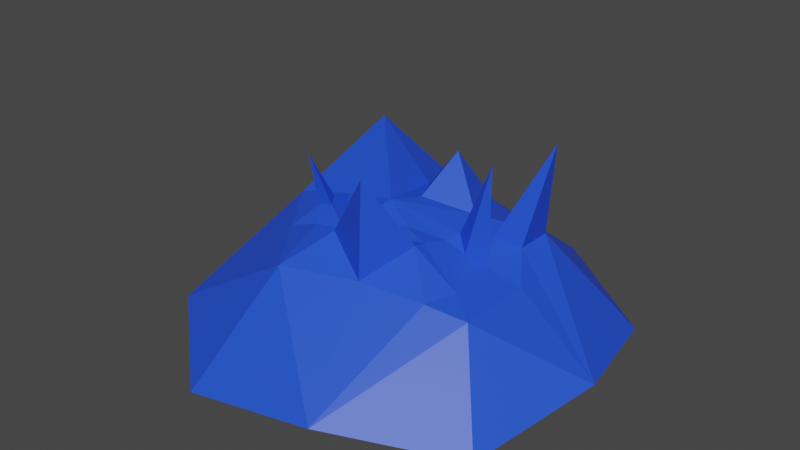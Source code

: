 # Source: shield.blend  (saved by Blender 2.93.21; exported with 4.5.12 LTS)
import bpy
from mathutils import Matrix  # noqa: F401  (used for matrix-valued properties, if any)

bpy.ops.wm.read_factory_settings(use_empty=True)
scene = bpy.context.scene
scene.name = 'Scene'

# ---- collections
col_collection = bpy.data.collections.new('Collection'); scene.collection.children.link(col_collection)

# ---- materials (node trees are filled in below, after node groups)
mat_material_001 = bpy.data.materials.new('Material.001')
mat_material_001.use_transparent_shadow = False

# ---- material node trees
mat_material_001.use_nodes = True; mat_material_001.node_tree.nodes.clear()
_N = mat_material_001.node_tree.nodes; _L = mat_material_001.node_tree.links
n0 = _N.new('ShaderNodeBsdfPrincipled'); n0.name = 'Principled BSDF'; n0.location = (10, 300)
n0.distribution = 'GGX'
n0.subsurface_method = 'BURLEY'
n0.inputs[0].default_value = (0.01677, 0.07988, 0.8, 1.0)
n0.inputs[3].default_value = 1.45
n0.inputs[27].default_value = (0.0, 0.0, 0.0, 1.0)
n0.inputs[28].default_value = 1.0
n1 = _N.new('ShaderNodeOutputMaterial'); n1.name = 'Material Output'; n1.location = (300, 300)
_L.new(n0.outputs[0], n1.inputs[0])
n1.is_active_output = True

# ---- world
world_world = bpy.data.worlds.new('World'); scene.world = world_world
world_world.use_nodes = True; world_world.node_tree.nodes.clear()
_N = world_world.node_tree.nodes; _L = world_world.node_tree.links
n0 = _N.new('ShaderNodeOutputWorld'); n0.name = 'World Output'; n0.location = (300, 300)
n1 = _N.new('ShaderNodeBackground'); n1.name = 'Background'; n1.location = (10, 300)
n1.inputs[0].default_value = (0.05088, 0.05088, 0.05088, 1.0)
_L.new(n1.outputs[0], n0.inputs[0])
n0.is_active_output = True
world_world.color = (0.05088, 0.05088, 0.05088)
world_world.use_sun_shadow = False
world_world.sun_shadow_jitter_overblur = 0.0

# ---- meshes
me_icosphere = bpy.data.meshes.new('Icosphere')
me_icosphere.from_pydata([(-0.0816, -0.01871, 0.1329), (0.6704, 0.549, -0.401), (-0.3296, 0.8739, -0.401), (-0.9477, 0.02323, -0.4011), (-0.3296, -0.8274, -0.401), (0.6704, -0.5025, -0.401), (-0.2157, 0.5232, 0.002387), (0.3721, 0.3322, 0.002387), (0.2096, 0.8322, -0.3225), (0.7974, 0.02323, -0.3225), (0.472, -0.2823, -0.0542), (-0.579, 0.02323, 0.002385), (-0.7414, 0.5232, -0.3225), (-0.2157, -0.4768, 0.002388), (-0.7414, -0.4768, -0.3225), (0.2096, -0.7858, -0.3225), (-0.3973, -0.2268, 0.002386), (-0.1345, -0.2268, 0.07706), (-0.3161, 0.004775, 0.07706), (-0.1345, 0.2732, 0.07706), (-0.2253, -0.1018, 0.07706), (-0.3973, 0.2732, 0.002386), (-0.03738, 0.1038, 0.1133), (0.1677, 0.1661, 0.07763), (0.07818, 0.4277, 0.002387), (-0.1238, 0.4158, 0.04058), (-0.007844, 0.288, 0.2454), (-0.3567, -0.1018, 0.03972), (-0.2656, -0.2246, 0.0525), (-0.2456, -0.1643, 0.1132), (-0.291, -0.1018, 0.1132), (-0.3113, -0.1643, 0.09455), (-0.3369, -0.1829, 0.298), (0.1594, -0.1313, 0.07706), (0.1625, -0.18, 0.08759), (0.3226, -0.328, -0.0205), (0.07818, -0.3813, 0.002387), (-0.1314, -0.2755, 0.08759), (0.1828, -0.03294, 0.0581), (0.06924, -0.3538, 0.3735), (0.472, 0.02676, -0.0542), (0.3657, -0.205, -0.01686), (0.05075, -0.08867, 0.08965), (0.2619, -0.02, 0.022), (0.3721, 0.1777, 0.002387), (0.2657, 0.255, 0.03972), (0.279, 0.1295, 0.03506), (0.3524, -0.00221, -0.0122), (0.1993, 0.03289, 0.06306), (0.2563, 0.06193, 0.03935), (0.3397, 0.01538, 0.3753), (0.4638, 0.2236, 0.423), (-0.05325, 0.02323, 0.04311), (-0.3529, 0.2616, 0.311)], [], [(24, 6, 25), (1, 7, 9), (0, 18, 20, 17), (38, 43, 48), (18, 11, 16, 27), (31, 32, 30), (28, 13, 17), (10, 15, 5), (35, 36, 15), (13, 4, 15), (13, 14, 4), (13, 16, 11, 14), (11, 3, 14), (11, 12, 3), (11, 21, 6, 12), (6, 2, 12), (9, 10, 5), (10, 9, 40), (49, 46, 23), (6, 8, 2), (6, 24, 7, 8), (7, 1, 8), (22, 26, 19), (0, 23, 22), (24, 23, 45), (22, 23, 26), (7, 24, 45), (25, 26, 24), (38, 48, 0, 42), (20, 29, 17), (27, 30, 18), (18, 30, 20), (30, 27, 31), (29, 20, 30), (28, 29, 31), (28, 17, 29), (16, 28, 31), (27, 16, 31), (17, 13, 37), (30, 32, 29), (29, 32, 31), (48, 49, 23), (10, 41, 33, 34, 35), (35, 34, 36), (36, 37, 13), (34, 37, 39), (0, 22, 19), (15, 36, 13), (10, 35, 15), (37, 36, 39), (36, 34, 39), (10, 40, 47, 43, 41), (45, 23, 46), (23, 0, 48), (44, 7, 51), (47, 49, 50), (40, 44, 46, 49, 47), (45, 46, 51), (49, 48, 50), (48, 43, 50), (43, 47, 50), (46, 44, 51), (7, 45, 51), (33, 17, 37, 34), (12, 52, 3), (12, 2, 52), (8, 52, 2), (8, 1, 52), (9, 52, 1), (9, 5, 52), (15, 52, 5), (15, 4, 52), (14, 52, 4), (14, 3, 52), (24, 26, 23), (25, 19, 26), (38, 42, 33), (41, 38, 33), (38, 41, 43), (40, 9, 44), (7, 44, 9), (16, 13, 28), (42, 17, 33), (0, 17, 42), (25, 6, 19), (6, 21, 53), (19, 6, 53), (11, 0, 53), (21, 11, 53), (0, 19, 53)])
_uv = me_icosphere.uv_layers.new(name='UVMap')
_uv.uv.foreach_set('vector', [0.1818, 0.07873, 0.1364, 0.07873, 0.9432, 0.05905, 0.2727, 0.1575, 0.3182, 0.07873, 0.3636, 0.1575, 0.7273, 0.0, 0.75, 0.03937, 0.7273, 0.03937, 0.7045, 0.03937, 0.1676, 0.03444, 0.233, 0.04921, 0.2145, 0.04675, 0.75, 0.03937, 0.7727, 0.07873, 0.7273, 0.07873, 0.7386, 0.05905, 0.0, 0.0, 0.0, 0.0, 0.0, 0.0, 0.0, 0.0, 0.0, 0.0, 0.0, 0.0, 0.5, 0.07873, 0.5455, 0.1575, 0.4545, 0.1575, 0.4091, 0.07873, 0.5455, 0.07873, 0.5455, 0.1575, 0.5909, 0.07873, 0.6364, 0.1575, 0.5455, 0.1575, 0.6818, 0.07873, 0.7273, 0.1575, 0.6364, 0.1575, 0.6818, 0.07873, 0.7273, 0.07873, 0.7727, 0.07873, 0.7273, 0.1575, 0.7727, 0.07873, 0.8182, 0.1575, 0.7273, 0.1575, 0.8636, 0.07873, 0.9091, 0.1575, 0.8182, 0.1575, 0.8636, 0.07873, 0.9091, 0.07873, 0.9545, 0.07873, 0.9091, 0.1575, 0.9545, 0.07873, 1.0, 0.1575, 0.9091, 0.1575, 0.3636, 0.1575, 0.4091, 0.07873, 0.4545, 0.1575, 0.4091, 0.07873, 0.3636, 0.1575, 0.3636, 0.07873, 0.2489, 0.05474, 0.2685, 0.06151, 0.0, 0.0, 0.1364, 0.07873, 0.1818, 0.1575, 0.09091, 0.1575, 0.1364, 0.07873, 0.1818, 0.07873, 0.2273, 0.07873, 0.1818, 0.1575, 0.2273, 0.07873, 0.2727, 0.1575, 0.1818, 0.1575, 0.1705, 0.01968, 0.1761, 0.04921, 0.0, 0.0, 0.9091, 0.0, 0.0, 0.0, 0.9205, 0.01968, 0.1818, 0.07873, 0.1591, 0.03937, 0.2386, 0.05905, 0.1705, 0.01968, 0.0, 0.0, 0.1761, 0.04921, 0.0, 0.0, 0.1818, 0.07873, 0.0, 0.0, 0.1477, 0.05905, 0.1761, 0.04921, 0.1818, 0.07873, 0.1676, 0.03444, 0.2145, 0.04675, 0.0, 0.0, 0.1023, 0.01968, 0.0, 0.0, 0.0, 0.0, 0.7045, 0.03937, 0.0, 0.0, 0.0, 0.0, 0.75, 0.03937, 0.75, 0.03937, 0.0, 0.0, 0.0, 0.0, 0.0, 0.0, 0.0, 0.0, 0.0, 0.0, 0.0, 0.0, 0.0, 0.0, 0.0, 0.0, 0.0, 0.0, 0.0, 0.0, 0.0, 0.0, 0.0, 0.0, 0.7045, 0.03937, 0.0, 0.0, 0.0, 0.0, 0.0, 0.0, 0.0, 0.0, 0.0, 0.0, 0.0, 0.0, 0.0, 0.0, 0.0, 0.0, 0.0, 0.0, 0.0, 0.0, 0.0, 0.0, 0.0, 0.0, 0.0, 0.0, 0.0, 0.0, 0.0, 0.0, 0.0, 0.0, 0.2145, 0.04675, 0.2489, 0.05474, 0.0, 0.0, 0.4091, 0.07873, 0.3068, 0.05905, 0.2045, 0.03937, 0.2045, 0.03937, 0.4091, 0.07873, 0.5, 0.07873, 0.25, 0.03937, 0.5455, 0.07873, 0.5455, 0.07873, 0.2955, 0.03937, 0.5909, 0.07873, 0.25, 0.03937, 0.2955, 0.03937, 0.25, 0.03937, 0.7273, 0.0, 0.1705, 0.01968, 0.0, 0.0, 0.5455, 0.1575, 0.5455, 0.07873, 0.5909, 0.07873, 0.4091, 0.07873, 0.4091, 0.07873, 0.5455, 0.1575, 0.2955, 0.03937, 0.5455, 0.07873, 0.2955, 0.03937, 0.5455, 0.07873, 0.25, 0.03937, 0.5455, 0.07873, 0.4091, 0.07873, 0.3636, 0.07873, 0.2656, 0.05659, 0.233, 0.04921, 0.3068, 0.05905, 0.2386, 0.05905, 0.1591, 0.03937, 0.2685, 0.06151, 0.0, 0.0, 0.0, 0.0, 0.2145, 0.04675, 0.3409, 0.07873, 0.3182, 0.07873, 0.3409, 0.07873, 0.2656, 0.05659, 0.2489, 0.05474, 0.2656, 0.05659, 0.3636, 0.07873, 0.3409, 0.07873, 0.2685, 0.06151, 0.2489, 0.05474, 0.2656, 0.05659, 0.2386, 0.05905, 0.2685, 0.06151, 0.2386, 0.05905, 0.2489, 0.05474, 0.2145, 0.04675, 0.2489, 0.05474, 0.2145, 0.04675, 0.233, 0.04921, 0.2145, 0.04675, 0.233, 0.04921, 0.2656, 0.05659, 0.233, 0.04921, 0.2685, 0.06151, 0.3409, 0.07873, 0.2685, 0.06151, 0.0, 0.0, 0.0, 0.0, 0.0, 0.0, 0.0, 0.0, 0.0, 0.0, 0.0, 0.0, 0.25, 0.03937, 0.9091, 0.1575, 0.0, 0.0, 0.8182, 0.1575, 0.9091, 0.1575, 1.0, 0.1575, 0.0, 0.0, 0.1818, 0.1575, 0.0, 0.0, 1.0, 0.1575, 0.1818, 0.1575, 0.2727, 0.1575, 0.0, 0.0, 0.3636, 0.1575, 0.0, 0.0, 0.2727, 0.1575, 0.3636, 0.1575, 0.4545, 0.1575, 0.0, 0.0, 0.5455, 0.1575, 0.0, 0.0, 0.4545, 0.1575, 0.5455, 0.1575, 0.6364, 0.1575, 0.0, 0.0, 0.7273, 0.1575, 0.0, 0.0, 0.6364, 0.1575, 0.7273, 0.1575, 0.8182, 0.1575, 0.0, 0.0, 0.1818, 0.07873, 0.1761, 0.04921, 0.0, 0.0, 0.1477, 0.05905, 0.0, 0.0, 0.1761, 0.04921, 0.1676, 0.03444, 0.1023, 0.01968, 0.0, 0.0, 0.3068, 0.05905, 0.1676, 0.03444, 0.0, 0.0, 0.1676, 0.03444, 0.3068, 0.05905, 0.233, 0.04921, 0.3636, 0.07873, 0.3636, 0.1575, 0.3409, 0.07873, 0.3182, 0.07873, 0.3409, 0.07873, 0.3636, 0.1575, 0.0, 0.0, 0.0, 0.0, 0.0, 0.0, 0.1023, 0.01968, 0.0, 0.0, 0.0, 0.0, 0.0, 0.0, 0.0, 0.0, 0.1023, 0.01968, 0.9432, 0.05905, 0.1364, 0.07873, 0.0, 0.0, 0.9545, 0.07873, 0.9091, 0.07873, 0.9545, 0.07873, 0.0, 0.0, 0.1364, 0.07873, 0.0, 0.0, 0.0, 0.0, 0.0, 0.0, 0.0, 0.0, 0.9091, 0.07873, 0.8636, 0.07873, 0.9091, 0.07873, 0.7273, 0.0, 0.0, 0.0, 0.7273, 0.0])
me_icosphere.materials.append(mat_material_001)
me_icosphere.use_remesh_fix_poles = True
me_icosphere.use_remesh_preserve_attributes = False
me_icosphere.update()

# ---- objects
ob_shield = bpy.data.objects.new('Shield', me_icosphere)

# ---- transforms, parenting, visibility, modifiers, constraints
ob_shield.location = (0.0, 0.0, 0.0)

# ---- collection membership
col_collection.objects.link(ob_shield)

# ---- scene / render settings (as saved in the file)
scene.frame_start = 1; scene.frame_end = 250; scene.frame_set(0)
scene.render.engine = 'BLENDER_EEVEE_NEXT'
scene.cycles.use_denoising = False
scene.cycles.samples = 128
scene.cycles.sampling_pattern = 'TABULATED_SOBOL'
scene.cycles.use_adaptive_sampling = False
scene.cycles.use_light_tree = False
scene.view_settings.view_transform = 'Filmic'
bpy.context.view_layer.update()

# ---- added for rendering (the .blend has no active camera and no usable light): camera, sun
cam_auto = bpy.data.cameras.new('AutoCamera')
cam_auto.lens = 50.0
cam_auto.sensor_width = 36.0
cam_auto.clip_end = 1000.0
ob_auto_camera = bpy.data.objects.new('AutoCamera', cam_auto)
scene.collection.objects.link(ob_auto_camera)
ob_auto_camera.location = (2.30516, -2.83314, 1.9152)
ob_auto_camera.rotation_euler = (1.09748, -7.21219e-08, 0.694738)
scene.camera = ob_auto_camera
light_auto_sun = bpy.data.lights.new('AutoSun', 'SUN')
light_auto_sun.energy = 3.0
light_auto_sun.angle = 0.0523599
ob_auto_sun = bpy.data.objects.new('AutoSun', light_auto_sun)
scene.collection.objects.link(ob_auto_sun)
ob_auto_sun.rotation_euler = (0.872665, 0.174533, 0.523599)
bpy.context.view_layer.update()
